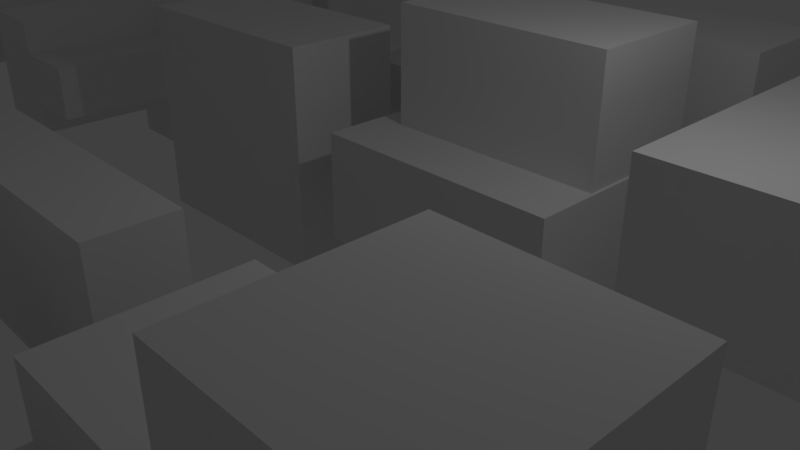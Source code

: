 # Source: BGcity.blend  (saved by Blender 2.79.0; exported with 4.5.12 LTS)
import bpy
from mathutils import Matrix  # noqa: F401  (used for matrix-valued properties, if any)

bpy.ops.wm.read_factory_settings(use_empty=True)
scene = bpy.context.scene
scene.name = 'Scene'

# ---- collections
col_collection_1 = bpy.data.collections.new('Collection 1'); scene.collection.children.link(col_collection_1)

# ---- world
world_world = bpy.data.worlds.new('World'); scene.world = world_world
world_world.color = (0.05088, 0.05088, 0.05088)
world_world.use_sun_shadow = False
world_world.sun_shadow_jitter_overblur = 0.0
world_world.cycles.sampling_method = 'MANUAL'

# ---- cameras
cam_camera = bpy.data.cameras.new('Camera')
cam_camera.clip_end = 100.0
cam_camera.lens = 35.0
cam_camera.sensor_width = 32.0
cam_camera.sensor_height = 18.0
cam_camera.ortho_scale = 7.314
cam_camera.dof.focus_distance = 0.0
cam_camera.dof.aperture_fstop = 128.0

# ---- lights
light_lamp = bpy.data.lights.new('Lamp', 'POINT')
light_lamp.transmission_factor = 0.0
light_lamp.cutoff_distance = 30.0
light_lamp.energy = 100.0
light_lamp.shadow_buffer_clip_start = 1.001
light_lamp.shadow_soft_size = 0.1
light_lamp.shadow_maximum_resolution = 0.006
light_lamp.use_absolute_resolution = True

# ---- meshes
me_cube_054 = bpy.data.meshes.new('Cube.054')
me_cube_054.from_pydata([(-1.0, -1.0, -1.0), (-1.0, -1.0, 1.0), (-1.0, 1.0, -1.0), (-1.0, 1.0, 1.0), (1.0, -1.0, -1.0), (1.0, -1.0, 1.0), (1.0, 1.0, -1.0), (1.0, 1.0, 1.0), (-38.65, 1.893, -0.525), (-38.65, 1.893, 0.525), (-38.65, 3.913, -0.525), (-38.65, 3.913, 0.525), (12.26, 1.893, -0.525), (12.26, 1.893, 0.525), (12.26, 3.913, -0.525), (12.26, 3.913, 0.525), (-38.65, -17.66, -0.525), (-38.65, -17.66, 0.525), (-38.65, -15.66, -0.525), (-38.65, -15.66, 0.525), (12.26, -17.66, -0.525), (12.26, -17.66, 0.525), (12.26, -15.66, -0.525), (12.26, -15.66, 0.525), (-0.02873, -5.885, 3.403e-05), (-0.02873, -5.885, 1.05), (-0.02873, -0.8853, 3.403e-05), (-0.02873, -0.8853, 1.05), (2.008, -5.885, 3.403e-05), (2.008, -5.885, 1.05), (2.008, -0.8853, 3.403e-05), (2.008, -0.8853, 1.05), (2.62, 0.92, -0.01453), (2.62, 0.92, 0.593), (3.638, 0.9243, -0.01453), (3.638, 0.9243, 0.593), (2.624, -2.528, -0.01453), (2.624, -2.528, 0.593), (3.642, -2.523, -0.01453), (3.642, -2.523, 0.593), (3.585, 0.9271, -0.4043), (3.585, 0.9271, 0.9827), (4.603, 0.9314, -0.4043), (4.603, 0.9314, 0.9827), (3.588, -2.521, -0.4043), (3.588, -2.521, 0.9827), (4.607, -2.516, -0.4043), (4.607, -2.516, 0.9827), (3.587, -2.504, -1.008), (3.587, -2.504, 1.587), (4.605, -2.5, -1.008), (4.605, -2.5, 1.587), (3.591, -5.952, -1.008), (3.591, -5.952, 1.587), (4.609, -5.948, -1.008), (4.609, -5.948, 1.587), (2.622, -2.511, -0.2792), (2.622, -2.511, 0.8576), (3.641, -2.507, -0.2792), (3.641, -2.507, 0.8576), (2.626, -5.959, -0.2792), (2.626, -5.959, 0.8576), (3.644, -5.955, -0.2792), (3.644, -5.955, 0.8576), (6.903, -2.76, -0.2792), (6.903, -2.76, 0.8576), (6.909, -4.379, -0.2792), (6.909, -4.379, 0.8576), (5.148, -2.786, -0.2792), (5.148, -2.786, 0.8576), (5.154, -4.404, -0.2792), (5.154, -4.404, 0.8576), (6.912, -4.293, -1.008), (6.912, -4.293, 1.587), (6.918, -5.912, -1.008), (6.918, -5.912, 1.587), (5.157, -4.318, -1.008), (5.157, -4.318, 1.587), (5.163, -5.937, -1.008), (5.163, -5.937, 1.587), (8.659, -4.275, -0.4043), (8.659, -4.275, 0.9827), (8.665, -5.894, -0.4043), (8.665, -5.894, 0.9827), (6.904, -4.301, -0.4043), (6.904, -4.301, 0.9827), (6.91, -5.919, -0.4043), (6.91, -5.919, 0.9827), (8.65, -2.743, -0.01453), (8.65, -2.743, 0.593), (8.656, -4.361, -0.01453), (8.656, -4.361, 0.593), (6.895, -2.768, -0.01453), (6.895, -2.768, 0.593), (6.901, -4.386, -0.01453), (6.901, -4.386, 0.593), (8.65, 0.7923, -0.01453), (8.65, 0.7923, 0.593), (8.656, -0.8261, -0.01453), (8.656, -0.8261, 0.593), (6.895, 0.767, -0.01453), (6.895, 0.767, 0.593), (6.901, -0.8514, -0.01453), (6.901, -0.8514, 0.593), (8.659, -0.7404, -0.4043), (8.659, -0.7404, 0.9827), (8.665, -2.359, -0.4043), (8.665, -2.359, 0.9827), (6.904, -0.7657, -0.4043), (6.904, -0.7657, 0.9827), (6.91, -2.384, -0.4043), (6.91, -2.384, 0.9827), (6.912, -0.7583, -1.008), (6.912, -0.7583, 1.587), (6.918, -2.377, -1.008), (6.918, -2.377, 1.587), (5.157, -0.7836, -1.008), (5.157, -0.7836, 1.587), (5.163, -2.402, -1.008), (5.163, -2.402, 1.587), (6.903, 0.7744, -0.2792), (6.903, 0.7744, 0.8576), (6.909, -0.8439, -0.2792), (6.909, -0.8439, 0.8576), (5.148, 0.7491, -0.2792), (5.148, 0.7491, 0.8576), (5.154, -0.8693, -0.2792), (5.154, -0.8693, 0.8576), (8.545, -9.872, -0.01453), (8.545, -9.872, 0.593), (8.554, -11.87, -0.01453), (8.554, -11.87, 0.593), (7.527, -9.891, -0.01453), (7.527, -9.891, 0.593), (7.536, -11.89, -0.01453), (7.536, -11.89, 0.593), (8.553, -11.77, -0.4043), (8.553, -11.77, 0.9827), (8.563, -13.77, -0.4043), (8.563, -13.77, 0.9827), (7.535, -11.78, -0.4043), (7.535, -11.78, 0.9827), (7.544, -13.78, -0.4043), (7.544, -13.78, 0.9827), (7.54, -11.78, -1.008), (7.54, -11.78, 1.587), (7.549, -13.78, -1.008), (7.549, -13.78, 1.587), (6.522, -11.8, -1.008), (6.522, -11.8, 1.587), (6.531, -13.8, -1.008), (6.531, -13.8, 1.587), (7.531, -9.89, -0.2792), (7.531, -9.89, 0.8576), (7.541, -11.89, -0.2792), (7.541, -11.89, 0.8576), (6.513, -9.909, -0.2792), (6.513, -9.909, 0.8576), (6.522, -11.91, -0.2792), (6.522, -11.91, 0.8576), (0.9988, -9.915, -0.00936), (0.9988, -9.915, 1.041), (1.017, -13.91, -0.00936), (1.017, -13.91, 1.041), (-0.01942, -9.933, -0.00936), (-0.01942, -9.933, 1.041), (-0.001017, -13.93, -0.00936), (-0.001017, -13.93, 1.041), (6.014, -11.87, -0.2792), (6.014, -11.87, 0.8576), (4.996, -11.89, -0.2792), (4.996, -11.89, 0.8576), (6.003, -9.865, -0.2792), (6.003, -9.865, 0.8576), (4.985, -9.888, -0.2792), (4.985, -9.888, 0.8576), (5.05, -11.89, -1.008), (5.05, -11.89, 1.587), (4.032, -11.91, -1.008), (4.032, -11.91, 1.587), (5.038, -9.886, -1.008), (5.038, -9.886, 1.587), (4.02, -9.909, -1.008), (4.02, -9.909, 1.587), (5.061, -13.88, -0.4043), (5.061, -13.88, 0.9827), (4.043, -13.9, -0.4043), (4.043, -13.9, 0.9827), (5.05, -11.88, -0.4043), (5.05, -11.88, 0.9827), (4.032, -11.9, -0.4043), (4.032, -11.9, 0.9827), (6.026, -13.86, -0.01453), (6.026, -13.86, 0.593), (5.007, -13.88, -0.01453), (5.007, -13.88, 0.593), (6.014, -11.86, -0.01453), (6.014, -11.86, 0.593), (4.996, -11.88, -0.01453), (4.996, -11.88, 0.593), (1.476, -13.89, -0.4024), (1.476, -13.89, 0.2051), (1.468, -11.89, -0.4024), (1.468, -11.89, 0.2051), (2.495, -13.87, -0.4024), (2.495, -13.87, 0.2051), (2.486, -11.87, -0.4024), (2.486, -11.87, 0.2051), (1.468, -12.0, -0.7921), (1.468, -12.0, 0.5948), (1.46, -9.997, -0.7921), (1.46, -9.997, 0.5948), (2.487, -11.98, -0.7921), (2.487, -11.98, 0.5948), (2.478, -9.98, -0.7921), (2.478, -9.98, 0.5948), (2.482, -11.98, -1.396), (2.482, -11.98, 1.199), (2.473, -9.98, -1.396), (2.473, -9.98, 1.199), (3.5, -11.96, -1.396), (3.5, -11.96, 1.199), (3.491, -9.963, -1.396), (3.491, -9.963, 1.199), (2.49, -13.87, -0.667), (2.49, -13.87, 0.4697), (2.481, -11.87, -0.667), (2.481, -11.87, 0.4697), (3.508, -13.86, -0.667), (3.508, -13.86, 0.4697), (3.5, -11.86, -0.667), (3.5, -11.86, 0.4697), (12.26, -9.897, -0.00936), (12.26, -9.897, 1.041), (12.28, -13.9, -0.00936), (12.28, -13.9, 1.041), (9.206, -9.951, -0.00936), (9.206, -9.951, 1.041), (9.224, -13.95, -0.00936), (9.224, -13.95, 1.041), (11.16, -2.761, -0.8899), (11.16, -2.761, 0.2469), (10.33, -2.746, -0.8899), (10.33, -2.746, 0.2469), (11.17, 0.6865, -0.8899), (11.17, 0.6865, 0.2469), (10.35, 0.7018, -0.8899), (10.35, 0.7018, 0.2469), (10.38, -2.752, -1.619), (10.38, -2.752, 0.9761), (9.554, -2.737, -1.619), (9.554, -2.737, 0.9761), (10.39, 0.6954, -1.619), (10.39, 0.6954, 0.9761), (9.57, 0.7106, -1.619), (9.57, 0.7106, 0.9761), (10.36, -6.183, -1.015), (10.36, -6.183, 0.372), (9.533, -6.168, -1.015), (9.533, -6.168, 0.372), (10.37, -2.736, -1.015), (10.37, -2.736, 0.372), (9.55, -2.721, -1.015), (9.55, -2.721, 0.372), (11.14, -6.192, -0.6252), (11.14, -6.192, -0.01774), (10.31, -6.177, -0.6252), (10.31, -6.177, -0.01774), (11.15, -2.745, -0.6252), (11.15, -2.745, -0.01774), (10.33, -2.729, -0.6252), (10.33, -2.729, -0.01774), (-11.67, -5.885, 3.403e-05), (-11.67, -5.885, 1.05), (-11.67, -0.8853, 3.403e-05), (-11.67, -0.8853, 1.05), (-9.636, -5.885, 3.403e-05), (-9.636, -5.885, 1.05), (-9.636, -0.8853, 3.403e-05), (-9.636, -0.8853, 1.05), (-17.11, -14.49, -0.0376), (-17.11, -14.49, 1.8), (-17.11, -10.95, -0.0376), (-17.11, -10.95, 1.8), (-15.05, -14.49, -0.0376), (-15.05, -14.49, 1.8), (-15.05, -10.95, -0.0376), (-15.05, -10.95, 1.8), (-4.602, -13.92, -0.00936), (-4.602, -13.92, 1.041), (-4.602, -9.923, -0.00936), (-4.602, -9.923, 1.041), (-3.584, -13.92, -0.00936), (-3.584, -13.92, 1.041), (-3.584, -9.923, -0.00936), (-3.584, -9.923, 1.041), (-15.72, -10.95, -0.01043), (-15.72, -10.95, 1.04), (-15.72, -9.967, -0.01043), (-15.72, -9.967, 1.04), (-12.69, -10.95, -0.01043), (-12.69, -10.95, 1.04), (-12.69, -9.967, -0.01043), (-12.69, -9.967, 1.04), (-12.15, -13.83, -0.01453), (-12.15, -13.83, 0.593), (-12.15, -11.83, -0.01453), (-12.15, -11.83, 0.593), (-11.13, -13.83, -0.01453), (-11.13, -13.83, 0.593), (-11.13, -11.83, -0.01453), (-11.13, -11.83, 0.593), (-13.96, -4.924, 0.3561), (-13.96, -4.924, 1.406), (-13.96, -2.924, 0.3561), (-13.96, -2.924, 1.406), (-12.21, -4.924, 0.3561), (-12.21, -4.924, 1.406), (-12.21, -2.924, 0.3561), (-12.21, -2.924, 1.406), (-13.7, -14.0, -3.086), (-13.7, -14.0, 3.086), (-13.7, -12.0, -3.086), (-13.7, -12.0, 3.086), (-12.68, -14.0, -3.086), (-12.68, -14.0, 3.086), (-12.68, -12.0, -3.086), (-12.68, -12.0, 3.086), (-14.19, -1.0, -1.0), (-14.19, -1.0, 1.0), (-14.19, 1.0, -1.0), (-14.19, 1.0, 1.0), (-12.19, -1.0, -1.0), (-12.19, -1.0, 1.0), (-12.19, 1.0, -1.0), (-12.19, 1.0, 1.0), (-14.19, -5.907, -0.4531), (-14.19, -5.907, 0.4531), (-14.19, -1.98, -0.4531), (-14.19, -1.98, 0.4531), (-12.19, -5.907, -0.4531), (-12.19, -5.907, 0.4531), (-12.19, -1.98, -0.4531), (-12.19, -1.98, 0.4531), (-12.15, -11.94, -0.4043), (-12.15, -11.94, 0.9827), (-12.15, -9.938, -0.4043), (-12.15, -9.938, 0.9827), (-11.13, -11.94, -0.4043), (-11.13, -11.94, 0.9827), (-11.13, -9.938, -0.4043), (-11.13, -9.938, 0.9827), (-11.13, -13.83, -0.2792), (-11.13, -13.83, 0.8576), (-11.13, -11.83, -0.2792), (-11.13, -11.83, 0.8576), (-10.12, -13.83, -0.2792), (-10.12, -13.83, 0.8576), (-10.12, -11.83, -0.2792), (-10.12, -11.83, 0.8576), (-11.13, -11.94, -1.008), (-11.13, -11.94, 1.587), (-11.13, -9.938, -1.008), (-11.13, -9.938, 1.587), (-10.12, -11.94, -1.008), (-10.12, -11.94, 1.587), (-10.12, -9.938, -1.008), (-10.12, -9.938, 1.587), (-3.094, -13.93, -0.05741), (-3.094, -13.93, 0.6883), (-3.094, -9.913, -0.05741), (-3.094, -9.913, 0.6883), (-2.086, -13.93, -0.05741), (-2.086, -13.93, 0.6883), (-2.086, -9.913, -0.05741), (-2.086, -9.913, 0.6883), (-14.71, -3.775, -1.0), (-14.71, -3.775, 1.0), (-14.7, -5.774, -1.0), (-14.7, -5.774, 1.0), (-16.71, -3.827, -1.0), (-16.71, -3.827, 1.0), (-16.69, -5.827, -1.0), (-16.69, -5.827, 1.0), (-14.74, 1.132, -0.4531), (-14.74, 1.132, 0.4531), (-14.72, -2.795, -0.4531), (-14.72, -2.795, 0.4531), (-16.74, 1.079, -0.4531), (-16.74, 1.079, 0.4531), (-16.72, -2.847, -0.4531), (-16.72, -2.847, 0.4531), (-14.97, 0.1429, 0.3561), (-14.97, 0.1429, 1.406), (-14.96, -1.857, 0.3561), (-14.96, -1.857, 1.406), (-16.72, 0.09705, 0.3561), (-16.72, 0.09705, 1.406), (-16.71, -1.903, 0.3561), (-16.71, -1.903, 1.406), (-9.61, -9.894, -0.01453), (-9.61, -9.894, 0.593), (-8.592, -9.889, -0.01453), (-8.592, -9.889, 0.593), (-9.608, -11.89, -0.01453), (-9.608, -11.89, 0.593), (-8.59, -11.89, -0.01453), (-8.59, -11.89, 0.593), (-8.646, -9.89, -0.4043), (-8.646, -9.89, 0.9827), (-7.628, -9.885, -0.4043), (-7.628, -9.885, 0.9827), (-8.644, -11.89, -0.4043), (-8.644, -11.89, 0.9827), (-7.625, -11.89, -0.4043), (-7.625, -11.89, 0.9827), (-8.644, -11.88, -1.008), (-8.644, -11.88, 1.587), (-7.625, -11.88, -1.008), (-7.625, -11.88, 1.587), (-8.641, -13.88, -1.008), (-8.641, -13.88, 1.587), (-7.623, -13.88, -1.008), (-7.623, -13.88, 1.587), (-9.608, -11.88, -0.2792), (-9.608, -11.88, 0.8576), (-8.59, -11.88, -0.2792), (-8.59, -11.88, 0.8576), (-9.606, -13.88, -0.2792), (-9.606, -13.88, 0.8576), (-8.588, -13.88, -0.2792), (-8.588, -13.88, 0.8576), (-6.075, -9.938, -0.667), (-6.075, -9.938, 0.4697), (-6.075, -11.94, -0.667), (-6.075, -11.94, 0.4697), (-7.093, -9.936, -0.667), (-7.093, -9.936, 0.4697), (-7.094, -11.94, -0.667), (-7.094, -11.94, 0.4697), (-6.075, -11.83, -1.396), (-6.075, -11.83, 1.199), (-6.076, -13.83, -1.396), (-6.076, -13.83, 1.199), (-7.094, -11.83, -1.396), (-7.094, -11.83, 1.199), (-7.094, -13.83, -1.396), (-7.094, -13.83, 1.199), (-5.062, -11.83, -0.7921), (-5.062, -11.83, 0.5948), (-5.062, -13.83, -0.7921), (-5.062, -13.83, 0.5948), (-6.08, -11.83, -0.7921), (-6.08, -11.83, 0.5948), (-6.081, -13.83, -0.7921), (-6.081, -13.83, 0.5948), (-5.061, -9.939, -0.4024), (-5.061, -9.939, 0.2051), (-5.062, -11.94, -0.4024), (-5.062, -11.94, 0.2051), (-6.079, -9.938, -0.4024), (-6.079, -9.938, 0.2051), (-6.08, -11.94, -0.4024), (-6.08, -11.94, 0.2051), (-9.663, -5.885, 3.403e-05), (-9.663, -5.885, 1.05), (-9.663, -0.8853, 3.403e-05), (-9.663, -0.8853, 1.05), (-7.626, -5.885, 3.403e-05), (-7.626, -5.885, 1.05), (-7.626, -0.8853, 3.403e-05), (-7.626, -0.8853, 1.05), (-10.63, -1.0, -1.0), (-10.63, -1.0, 1.0), (-10.63, 1.0, -1.0), (-10.63, 1.0, 1.0), (-8.634, -1.0, -1.0), (-8.634, -1.0, 1.0), (-8.634, 1.0, -1.0), (-8.634, 1.0, 1.0), (-7.012, -2.511, -0.2792), (-7.012, -2.511, 0.8576), (-5.994, -2.507, -0.2792), (-5.994, -2.507, 0.8576), (-7.008, -5.959, -0.2792), (-7.008, -5.959, 0.8576), (-5.99, -5.955, -0.2792), (-5.99, -5.955, 0.8576), (-6.047, -2.504, -1.008), (-6.047, -2.504, 1.587), (-5.029, -2.5, -1.008), (-5.029, -2.5, 1.587), (-6.044, -5.952, -1.008), (-6.044, -5.952, 1.587), (-5.025, -5.948, -1.008), (-5.025, -5.948, 1.587), (-6.05, 0.9271, -0.4043), (-6.05, 0.9271, 0.9827), (-5.031, 0.9314, -0.4043), (-5.031, 0.9314, 0.9827), (-6.046, -2.521, -0.4043), (-6.046, -2.521, 0.9827), (-5.028, -2.516, -0.4043), (-5.028, -2.516, 0.9827), (-7.014, 0.92, -0.01453), (-7.014, 0.92, 0.593), (-5.996, 0.9243, -0.01453), (-5.996, 0.9243, 0.593), (-7.01, -2.528, -0.01453), (-7.01, -2.528, 0.593), (-5.992, -2.523, -0.01453), (-5.992, -2.523, 0.593), (-0.984, -2.743, -0.01453), (-0.984, -2.743, 0.593), (-0.9779, -4.361, -0.01453), (-0.9779, -4.361, 0.593), (-2.739, -2.768, -0.01453), (-2.739, -2.768, 0.593), (-2.733, -4.386, -0.01453), (-2.733, -4.386, 0.593), (-0.9754, -4.275, -0.4043), (-0.9754, -4.275, 0.9827), (-0.9693, -5.894, -0.4043), (-0.9693, -5.894, 0.9827), (-2.731, -4.301, -0.4043), (-2.731, -4.301, 0.9827), (-2.725, -5.919, -0.4043), (-2.725, -5.919, 0.9827), (-2.722, -4.293, -1.008), (-2.722, -4.293, 1.587), (-2.716, -5.912, -1.008), (-2.716, -5.912, 1.587), (-4.478, -4.318, -1.008), (-4.478, -4.318, 1.587), (-4.472, -5.937, -1.008), (-4.472, -5.937, 1.587), (-2.731, -2.76, -0.2792), (-2.731, -2.76, 0.8576), (-2.725, -4.379, -0.2792), (-2.725, -4.379, 0.8576), (-4.486, -2.786, -0.2792), (-4.486, -2.786, 0.8576), (-4.48, -4.404, -0.2792), (-4.48, -4.404, 0.8576), (-2.731, 0.7744, -0.2792), (-2.731, 0.7744, 0.8576), (-2.725, -0.8439, -0.2792), (-2.725, -0.8439, 0.8576), (-4.486, 0.7491, -0.2792), (-4.486, 0.7491, 0.8576), (-4.48, -0.8693, -0.2792), (-4.48, -0.8693, 0.8576), (-2.722, -0.7583, -1.008), (-2.722, -0.7583, 1.587), (-2.716, -2.377, -1.008), (-2.716, -2.377, 1.587), (-4.478, -0.7836, -1.008), (-4.478, -0.7836, 1.587), (-4.472, -2.402, -1.008), (-4.472, -2.402, 1.587), (-0.9754, -0.7404, -0.4043), (-0.9754, -0.7404, 0.9827), (-0.9693, -2.359, -0.4043), (-0.9693, -2.359, 0.9827), (-2.731, -0.7657, -0.4043), (-2.731, -0.7657, 0.9827), (-2.725, -2.384, -0.4043), (-2.725, -2.384, 0.9827), (-0.984, 0.7923, -0.01453), (-0.984, 0.7923, 0.593), (-0.9779, -0.8261, -0.01453), (-0.9779, -0.8261, 0.593), (-2.739, 0.767, -0.01453), (-2.739, 0.767, 0.593), (-2.733, -0.8514, -0.01453), (-2.733, -0.8514, 0.593), (-2.038, -5.885, 3.403e-05), (-2.038, -5.885, 1.05), (-2.038, -0.8853, 3.403e-05), (-2.038, -0.8853, 1.05), (-0.00143, -5.885, 3.403e-05), (-0.00143, -5.885, 1.05), (-0.00143, -0.8853, 3.403e-05), (-0.00143, -0.8853, 1.05), (-0.5086, -9.932, -0.05741), (-0.5086, -9.932, 0.6883), (-0.4901, -13.95, -0.05741), (-0.4901, -13.95, 0.6883), (-1.517, -9.95, -0.05741), (-1.517, -9.95, 0.6883), (-1.498, -13.97, -0.05741), (-1.498, -13.97, 0.6883), (-18.74, -6.192, -0.6252), (-18.74, -6.192, -0.01774), (-19.57, -6.177, -0.6252), (-19.57, -6.177, -0.01774), (-18.73, -2.745, -0.6252), (-18.73, -2.745, -0.01774), (-19.55, -2.729, -0.6252), (-19.55, -2.729, -0.01774), (-19.52, -6.183, -1.015), (-19.52, -6.183, 0.372), (-20.35, -6.168, -1.015), (-20.35, -6.168, 0.372), (-19.51, -2.736, -1.015), (-19.51, -2.736, 0.372), (-20.33, -2.721, -1.015), (-20.33, -2.721, 0.372), (-19.5, -2.752, -1.619), (-19.5, -2.752, 0.9761), (-20.33, -2.737, -1.619), (-20.33, -2.737, 0.9761), (-19.49, 0.6954, -1.619), (-19.49, 0.6954, 0.9761), (-20.31, 0.7106, -1.619), (-20.31, 0.7106, 0.9761), (-18.72, -2.761, -0.8899), (-18.72, -2.761, 0.2469), (-19.55, -2.746, -0.8899), (-19.55, -2.746, 0.2469), (-18.71, 0.6865, -0.8899), (-18.71, 0.6865, 0.2469), (-19.53, 0.7018, -0.8899), (-19.53, 0.7018, 0.2469), (-13.7, -12.97, 2.566), (-13.7, -13.95, 3.09), (-13.7, -11.97, 3.083), (-13.7, -12.96, 3.606), (-12.68, -12.97, 2.566), (-12.68, -13.95, 3.09), (-12.68, -11.97, 3.083), (-12.68, -12.96, 3.606), (-34.48, -13.92, -0.00936), (-34.48, -13.92, 1.041), (-34.48, -9.923, -0.00936), (-34.48, -9.923, 1.041), (-33.47, -13.92, -0.00936), (-33.47, -13.92, 1.041), (-33.47, -9.923, -0.00936), (-33.47, -9.923, 1.041), (-32.98, -13.93, -0.05741), (-32.98, -13.93, 0.6883), (-32.98, -9.913, -0.05741), (-32.98, -9.913, 0.6883), (-31.97, -13.93, -0.05741), (-31.97, -13.93, 0.6883), (-31.97, -9.913, -0.05741), (-31.97, -9.913, 0.6883), (-34.94, -9.939, -0.4024), (-34.94, -9.939, 0.2051), (-34.94, -11.94, -0.4024), (-34.94, -11.94, 0.2051), (-35.96, -9.938, -0.4024), (-35.96, -9.938, 0.2051), (-35.96, -11.94, -0.4024), (-35.96, -11.94, 0.2051), (-34.94, -11.83, -0.7921), (-34.94, -11.83, 0.5948), (-34.94, -13.83, -0.7921), (-34.94, -13.83, 0.5948), (-35.96, -11.83, -0.7921), (-35.96, -11.83, 0.5948), (-35.96, -13.83, -0.7921), (-35.96, -13.83, 0.5948), (-35.96, -11.83, -1.396), (-35.96, -11.83, 1.199), (-35.96, -13.83, -1.396), (-35.96, -13.83, 1.199), (-36.98, -11.83, -1.396), (-36.98, -11.83, 1.199), (-36.98, -13.83, -1.396), (-36.98, -13.83, 1.199), (-35.96, -9.938, -0.667), (-35.96, -9.938, 0.4697), (-35.96, -11.94, -0.667), (-35.96, -11.94, 0.4697), (-36.98, -9.936, -0.667), (-36.98, -9.936, 0.4697), (-36.98, -11.94, -0.667), (-36.98, -11.94, 0.4697), (-36.9, 0.92, -0.01453), (-36.9, 0.92, 0.593), (-35.88, 0.9243, -0.01453), (-35.88, 0.9243, 0.593), (-36.89, -2.528, -0.01453), (-36.89, -2.528, 0.593), (-35.87, -2.523, -0.01453), (-35.87, -2.523, 0.593), (-35.93, 0.9271, -0.4043), (-35.93, 0.9271, 0.9827), (-34.91, 0.9314, -0.4043), (-34.91, 0.9314, 0.9827), (-35.93, -2.521, -0.4043), (-35.93, -2.521, 0.9827), (-34.91, -2.516, -0.4043), (-34.91, -2.516, 0.9827), (-35.93, -2.504, -1.008), (-35.93, -2.504, 1.587), (-34.91, -2.5, -1.008), (-34.91, -2.5, 1.587), (-35.93, -5.952, -1.008), (-35.93, -5.952, 1.587), (-34.91, -5.948, -1.008), (-34.91, -5.948, 1.587), (-36.89, -2.511, -0.2792), (-36.89, -2.511, 0.8576), (-35.88, -2.507, -0.2792), (-35.88, -2.507, 0.8576), (-36.89, -5.959, -0.2792), (-36.89, -5.959, 0.8576), (-35.87, -5.955, -0.2792), (-35.87, -5.955, 0.8576), (-32.61, -2.76, -0.2792), (-32.61, -2.76, 0.8576), (-32.61, -4.379, -0.2792), (-32.61, -4.379, 0.8576), (-34.37, -2.786, -0.2792), (-34.37, -2.786, 0.8576), (-34.36, -4.404, -0.2792), (-34.36, -4.404, 0.8576), (-32.6, -4.293, -1.008), (-32.6, -4.293, 1.587), (-32.6, -5.912, -1.008), (-32.6, -5.912, 1.587), (-34.36, -4.318, -1.008), (-34.36, -4.318, 1.587), (-34.35, -5.937, -1.008), (-34.35, -5.937, 1.587), (-30.86, -4.275, -0.4043), (-30.86, -4.275, 0.9827), (-30.85, -5.894, -0.4043), (-30.85, -5.894, 0.9827), (-32.61, -4.301, -0.4043), (-32.61, -4.301, 0.9827), (-32.61, -5.919, -0.4043), (-32.61, -5.919, 0.9827), (-30.87, -2.743, -0.01453), (-30.87, -2.743, 0.593), (-30.86, -4.361, -0.01453), (-30.86, -4.361, 0.593), (-32.62, -2.768, -0.01453), (-32.62, -2.768, 0.593), (-32.62, -4.386, -0.01453), (-32.62, -4.386, 0.593), (-30.87, 0.7923, -0.01453), (-30.87, 0.7923, 0.593), (-30.86, -0.8261, -0.01453), (-30.86, -0.8261, 0.593), (-32.62, 0.767, -0.01453), (-32.62, 0.767, 0.593), (-32.62, -0.8514, -0.01453), (-32.62, -0.8514, 0.593), (-30.86, -0.7404, -0.4043), (-30.86, -0.7404, 0.9827), (-30.85, -2.359, -0.4043), (-30.85, -2.359, 0.9827), (-32.61, -0.7657, -0.4043), (-32.61, -0.7657, 0.9827), (-32.61, -2.384, -0.4043), (-32.61, -2.384, 0.9827), (-32.6, -0.7583, -1.008), (-32.6, -0.7583, 1.587), (-32.6, -2.377, -1.008), (-32.6, -2.377, 1.587), (-34.36, -0.7836, -1.008), (-34.36, -0.7836, 1.587), (-34.35, -2.402, -1.008), (-34.35, -2.402, 1.587), (-32.61, 0.7744, -0.2792), (-32.61, 0.7744, 0.8576), (-32.61, -0.8439, -0.2792), (-32.61, -0.8439, 0.8576), (-34.37, 0.7491, -0.2792), (-34.37, 0.7491, 0.8576), (-34.36, -0.8693, -0.2792), (-34.36, -0.8693, 0.8576), (-22.98, 0.7744, -0.2792), (-22.98, 0.7744, 0.8576), (-22.97, -0.8439, -0.2792), (-22.97, -0.8439, 0.8576), (-24.73, 0.7491, -0.2792), (-24.73, 0.7491, 0.8576), (-24.73, -0.8693, -0.2792), (-24.73, -0.8693, 0.8576), (-22.97, -0.7583, -1.008), (-22.97, -0.7583, 1.587), (-22.96, -2.377, -1.008), (-22.96, -2.377, 1.587), (-24.73, -0.7836, -1.008), (-24.73, -0.7836, 1.587), (-24.72, -2.402, -1.008), (-24.72, -2.402, 1.587), (-21.22, -0.7404, -0.4043), (-21.22, -0.7404, 0.9827), (-21.22, -2.359, -0.4043), (-21.22, -2.359, 0.9827), (-22.98, -0.7657, -0.4043), (-22.98, -0.7657, 0.9827), (-22.97, -2.384, -0.4043), (-22.97, -2.384, 0.9827), (-21.23, 0.7923, -0.01453), (-21.23, 0.7923, 0.593), (-21.23, -0.8261, -0.01453), (-21.23, -0.8261, 0.593), (-22.99, 0.767, -0.01453), (-22.99, 0.767, 0.593), (-22.98, -0.8514, -0.01453), (-22.98, -0.8514, 0.593), (-21.23, -2.743, -0.01453), (-21.23, -2.743, 0.593), (-21.23, -4.361, -0.01453), (-21.23, -4.361, 0.593), (-22.99, -2.768, -0.01453), (-22.99, -2.768, 0.593), (-22.98, -4.386, -0.01453), (-22.98, -4.386, 0.593), (-21.22, -4.275, -0.4043), (-21.22, -4.275, 0.9827), (-21.22, -5.894, -0.4043), (-21.22, -5.894, 0.9827), (-22.98, -4.301, -0.4043), (-22.98, -4.301, 0.9827), (-22.97, -5.919, -0.4043), (-22.97, -5.919, 0.9827), (-22.97, -4.293, -1.008), (-22.97, -4.293, 1.587), (-22.96, -5.912, -1.008), (-22.96, -5.912, 1.587), (-24.73, -4.318, -1.008), (-24.73, -4.318, 1.587), (-24.72, -5.937, -1.008), (-24.72, -5.937, 1.587), (-22.98, -2.76, -0.2792), (-22.98, -2.76, 0.8576), (-22.97, -4.379, -0.2792), (-22.97, -4.379, 0.8576), (-24.73, -2.786, -0.2792), (-24.73, -2.786, 0.8576), (-24.73, -4.404, -0.2792), (-24.73, -4.404, 0.8576), (-27.26, -2.511, -0.2792), (-27.26, -2.511, 0.8576), (-26.24, -2.507, -0.2792), (-26.24, -2.507, 0.8576), (-27.26, -5.959, -0.2792), (-27.26, -5.959, 0.8576), (-26.24, -5.955, -0.2792), (-26.24, -5.955, 0.8576), (-26.3, -2.504, -1.008), (-26.3, -2.504, 1.587), (-25.28, -2.5, -1.008), (-25.28, -2.5, 1.587), (-26.29, -5.952, -1.008), (-26.29, -5.952, 1.587), (-25.27, -5.948, -1.008), (-25.27, -5.948, 1.587), (-26.3, 0.9271, -0.4043), (-26.3, 0.9271, 0.9827), (-25.28, 0.9314, -0.4043), (-25.28, 0.9314, 0.9827), (-26.29, -2.521, -0.4043), (-26.29, -2.521, 0.9827), (-25.28, -2.516, -0.4043), (-25.28, -2.516, 0.9827), (-27.26, 0.92, -0.01453), (-27.26, 0.92, 0.593), (-26.24, 0.9243, -0.01453), (-26.24, 0.9243, 0.593), (-27.26, -2.528, -0.01453), (-27.26, -2.528, 0.593), (-26.24, -2.523, -0.01453), (-26.24, -2.523, 0.593), (-30.88, -1.0, -1.0), (-30.88, -1.0, 1.0), (-30.88, 1.0, -1.0), (-30.88, 1.0, 1.0), (-28.88, -1.0, -1.0), (-28.88, -1.0, 1.0), (-28.88, 1.0, -1.0), (-28.88, 1.0, 1.0), (-29.91, -5.885, 3.403e-05), (-29.91, -5.885, 1.05), (-29.91, -0.8853, 3.403e-05), (-29.91, -0.8853, 1.05), (-27.87, -5.885, 3.403e-05), (-27.87, -5.885, 1.05), (-27.87, -0.8853, 3.403e-05), (-27.87, -0.8853, 1.05), (-31.92, -5.885, 3.403e-05), (-31.92, -5.885, 1.05), (-31.92, -0.8853, 3.403e-05), (-31.92, -0.8853, 1.05), (-29.88, -5.885, 3.403e-05), (-29.88, -5.885, 1.05), (-29.88, -0.8853, 3.403e-05), (-29.88, -0.8853, 1.05), (-27.39, -13.87, -0.667), (-27.39, -13.87, 0.4697), (-27.4, -11.87, -0.667), (-27.4, -11.87, 0.4697), (-26.37, -13.86, -0.667), (-26.37, -13.86, 0.4697), (-26.38, -11.86, -0.667), (-26.38, -11.86, 0.4697), (-27.4, -11.98, -1.396), (-27.4, -11.98, 1.199), (-27.41, -9.98, -1.396), (-27.41, -9.98, 1.199), (-26.38, -11.96, -1.396), (-26.38, -11.96, 1.199), (-26.39, -9.963, -1.396), (-26.39, -9.963, 1.199), (-28.41, -12.0, -0.7921), (-28.41, -12.0, 0.5948), (-28.42, -9.997, -0.7921), (-28.42, -9.997, 0.5948), (-27.4, -11.98, -0.7921), (-27.4, -11.98, 0.5948), (-27.4, -9.98, -0.7921), (-27.4, -9.98, 0.5948), (-28.41, -13.89, -0.4024), (-28.41, -13.89, 0.2051), (-28.41, -11.89, -0.4024), (-28.41, -11.89, 0.2051), (-27.39, -13.87, -0.4024), (-27.39, -13.87, 0.2051), (-27.4, -11.87, -0.4024), (-27.4, -11.87, 0.2051), (-23.86, -13.86, -0.01453), (-23.86, -13.86, 0.593), (-24.87, -13.88, -0.01453), (-24.87, -13.88, 0.593), (-23.87, -11.86, -0.01453), (-23.87, -11.86, 0.593), (-24.89, -11.88, -0.01453), (-24.89, -11.88, 0.593), (-24.82, -13.88, -0.4043), (-24.82, -13.88, 0.9827), (-25.84, -13.9, -0.4043), (-25.84, -13.9, 0.9827), (-24.83, -11.88, -0.4043), (-24.83, -11.88, 0.9827), (-25.85, -11.9, -0.4043), (-25.85, -11.9, 0.9827), (-24.83, -11.89, -1.008), (-24.83, -11.89, 1.587), (-25.85, -11.91, -1.008), (-25.85, -11.91, 1.587), (-24.84, -9.886, -1.008), (-24.84, -9.886, 1.587), (-25.86, -9.909, -1.008), (-25.86, -9.909, 1.587), (-23.87, -11.87, -0.2792), (-23.87, -11.87, 0.8576), (-24.89, -11.89, -0.2792), (-24.89, -11.89, 0.8576), (-23.88, -9.865, -0.2792), (-23.88, -9.865, 0.8576), (-24.9, -9.888, -0.2792), (-24.9, -9.888, 0.8576), (-30.39, -9.932, -0.05741), (-30.39, -9.932, 0.6883), (-30.37, -13.95, -0.05741), (-30.37, -13.95, 0.6883), (-31.4, -9.95, -0.05741), (-31.4, -9.95, 0.6883), (-31.38, -13.97, -0.05741), (-31.38, -13.97, 0.6883), (-28.88, -9.915, -0.00936), (-28.88, -9.915, 1.041), (-28.87, -13.91, -0.00936), (-28.87, -13.91, 1.041), (-29.9, -9.933, -0.00936), (-29.9, -9.933, 1.041), (-29.88, -13.93, -0.00936), (-29.88, -13.93, 1.041), (-22.35, -9.89, -0.2792), (-22.35, -9.89, 0.8576), (-22.34, -11.89, -0.2792), (-22.34, -11.89, 0.8576), (-23.37, -9.909, -0.2792), (-23.37, -9.909, 0.8576), (-23.36, -11.91, -0.2792), (-23.36, -11.91, 0.8576), (-22.34, -11.78, -1.008), (-22.34, -11.78, 1.587), (-22.33, -13.78, -1.008), (-22.33, -13.78, 1.587), (-23.36, -11.8, -1.008), (-23.36, -11.8, 1.587), (-23.35, -13.8, -1.008), (-23.35, -13.8, 1.587), (-21.33, -11.77, -0.4043), (-21.33, -11.77, 0.9827), (-21.32, -13.77, -0.4043), (-21.32, -13.77, 0.9827), (-22.35, -11.78, -0.4043), (-22.35, -11.78, 0.9827), (-22.34, -13.78, -0.4043), (-22.34, -13.78, 0.9827), (-21.34, -9.872, -0.01453), (-21.34, -9.872, 0.593), (-21.33, -11.87, -0.01453), (-21.33, -11.87, 0.593), (-22.36, -9.891, -0.01453), (-22.36, -9.891, 0.593), (-22.35, -11.89, -0.01453), (-22.35, -11.89, 0.593), (-17.62, -9.897, -0.00936), (-17.62, -9.897, 1.041), (-17.6, -13.9, -0.00936), (-17.6, -13.9, 1.041), (-20.68, -9.951, -0.00936), (-20.68, -9.951, 1.041), (-20.66, -13.95, -0.00936), (-20.66, -13.95, 1.041)], [], [(0, 1, 3, 2), (2, 3, 7, 6), (6, 7, 5, 4), (4, 5, 1, 0), (2, 6, 4, 0), (7, 3, 1, 5), (8, 9, 11, 10), (10, 11, 15, 14), (14, 15, 13, 12), (12, 13, 9, 8), (10, 14, 12, 8), (15, 11, 9, 13), (16, 17, 19, 18), (18, 19, 23, 22), (22, 23, 21, 20), (20, 21, 17, 16), (18, 22, 20, 16), (23, 19, 17, 21), (24, 25, 27, 26), (26, 27, 31, 30), (30, 31, 29, 28), (28, 29, 25, 24), (26, 30, 28, 24), (31, 27, 25, 29), (32, 33, 35, 34), (34, 35, 39, 38), (38, 39, 37, 36), (36, 37, 33, 32), (34, 38, 36, 32), (39, 35, 33, 37), (40, 41, 43, 42), (42, 43, 47, 46), (46, 47, 45, 44), (44, 45, 41, 40), (42, 46, 44, 40), (47, 43, 41, 45), (48, 49, 51, 50), (50, 51, 55, 54), (54, 55, 53, 52), (52, 53, 49, 48), (50, 54, 52, 48), (55, 51, 49, 53), (56, 57, 59, 58), (58, 59, 63, 62), (62, 63, 61, 60), (60, 61, 57, 56), (58, 62, 60, 56), (63, 59, 57, 61), (64, 65, 67, 66), (66, 67, 71, 70), (70, 71, 69, 68), (68, 69, 65, 64), (66, 70, 68, 64), (71, 67, 65, 69), (72, 73, 75, 74), (74, 75, 79, 78), (78, 79, 77, 76), (76, 77, 73, 72), (74, 78, 76, 72), (79, 75, 73, 77), (80, 81, 83, 82), (82, 83, 87, 86), (86, 87, 85, 84), (84, 85, 81, 80), (82, 86, 84, 80), (87, 83, 81, 85), (88, 89, 91, 90), (90, 91, 95, 94), (94, 95, 93, 92), (92, 93, 89, 88), (90, 94, 92, 88), (95, 91, 89, 93), (96, 97, 99, 98), (98, 99, 103, 102), (102, 103, 101, 100), (100, 101, 97, 96), (98, 102, 100, 96), (103, 99, 97, 101), (104, 105, 107, 106), (106, 107, 111, 110), (110, 111, 109, 108), (108, 109, 105, 104), (106, 110, 108, 104), (111, 107, 105, 109), (112, 113, 115, 114), (114, 115, 119, 118), (118, 119, 117, 116), (116, 117, 113, 112), (114, 118, 116, 112), (119, 115, 113, 117), (120, 121, 123, 122), (122, 123, 127, 126), (126, 127, 125, 124), (124, 125, 121, 120), (122, 126, 124, 120), (127, 123, 121, 125), (128, 129, 131, 130), (130, 131, 135, 134), (134, 135, 133, 132), (132, 133, 129, 128), (130, 134, 132, 128), (135, 131, 129, 133), (136, 137, 139, 138), (138, 139, 143, 142), (142, 143, 141, 140), (140, 141, 137, 136), (138, 142, 140, 136), (143, 139, 137, 141), (144, 145, 147, 146), (146, 147, 151, 150), (150, 151, 149, 148), (148, 149, 145, 144), (146, 150, 148, 144), (151, 147, 145, 149), (152, 153, 155, 154), (154, 155, 159, 158), (158, 159, 157, 156), (156, 157, 153, 152), (154, 158, 156, 152), (159, 155, 153, 157), (160, 161, 163, 162), (162, 163, 167, 166), (166, 167, 165, 164), (164, 165, 161, 160), (162, 166, 164, 160), (167, 163, 161, 165), (168, 169, 171, 170), (170, 171, 175, 174), (174, 175, 173, 172), (172, 173, 169, 168), (170, 174, 172, 168), (175, 171, 169, 173), (176, 177, 179, 178), (178, 179, 183, 182), (182, 183, 181, 180), (180, 181, 177, 176), (178, 182, 180, 176), (183, 179, 177, 181), (184, 185, 187, 186), (186, 187, 191, 190), (190, 191, 189, 188), (188, 189, 185, 184), (186, 190, 188, 184), (191, 187, 185, 189), (192, 193, 195, 194), (194, 195, 199, 198), (198, 199, 197, 196), (196, 197, 193, 192), (194, 198, 196, 192), (199, 195, 193, 197), (200, 201, 203, 202), (202, 203, 207, 206), (206, 207, 205, 204), (204, 205, 201, 200), (202, 206, 204, 200), (207, 203, 201, 205), (208, 209, 211, 210), (210, 211, 215, 214), (214, 215, 213, 212), (212, 213, 209, 208), (210, 214, 212, 208), (215, 211, 209, 213), (216, 217, 219, 218), (218, 219, 223, 222), (222, 223, 221, 220), (220, 221, 217, 216), (218, 222, 220, 216), (223, 219, 217, 221), (224, 225, 227, 226), (226, 227, 231, 230), (230, 231, 229, 228), (228, 229, 225, 224), (226, 230, 228, 224), (231, 227, 225, 229), (232, 233, 235, 234), (234, 235, 239, 238), (238, 239, 237, 236), (236, 237, 233, 232), (234, 238, 236, 232), (239, 235, 233, 237), (240, 241, 243, 242), (242, 243, 247, 246), (246, 247, 245, 244), (244, 245, 241, 240), (242, 246, 244, 240), (247, 243, 241, 245), (248, 249, 251, 250), (250, 251, 255, 254), (254, 255, 253, 252), (252, 253, 249, 248), (250, 254, 252, 248), (255, 251, 249, 253), (256, 257, 259, 258), (258, 259, 263, 262), (262, 263, 261, 260), (260, 261, 257, 256), (258, 262, 260, 256), (263, 259, 257, 261), (264, 265, 267, 266), (266, 267, 271, 270), (270, 271, 269, 268), (268, 269, 265, 264), (266, 270, 268, 264), (271, 267, 265, 269), (272, 273, 275, 274), (274, 275, 279, 278), (278, 279, 277, 276), (276, 277, 273, 272), (274, 278, 276, 272), (279, 275, 273, 277), (280, 281, 283, 282), (282, 283, 287, 286), (286, 287, 285, 284), (284, 285, 281, 280), (282, 286, 284, 280), (287, 283, 281, 285), (288, 289, 291, 290), (290, 291, 295, 294), (294, 295, 293, 292), (292, 293, 289, 288), (290, 294, 292, 288), (295, 291, 289, 293), (296, 297, 299, 298), (298, 299, 303, 302), (302, 303, 301, 300), (300, 301, 297, 296), (298, 302, 300, 296), (303, 299, 297, 301), (304, 305, 307, 306), (306, 307, 311, 310), (310, 311, 309, 308), (308, 309, 305, 304), (306, 310, 308, 304), (311, 307, 305, 309), (312, 313, 315, 314), (314, 315, 319, 318), (318, 319, 317, 316), (316, 317, 313, 312), (314, 318, 316, 312), (319, 315, 313, 317), (320, 321, 323, 322), (322, 323, 327, 326), (326, 327, 325, 324), (324, 325, 321, 320), (322, 326, 324, 320), (327, 323, 321, 325), (328, 329, 331, 330), (330, 331, 335, 334), (334, 335, 333, 332), (332, 333, 329, 328), (330, 334, 332, 328), (335, 331, 329, 333), (336, 337, 339, 338), (338, 339, 343, 342), (342, 343, 341, 340), (340, 341, 337, 336), (338, 342, 340, 336), (343, 339, 337, 341), (344, 345, 347, 346), (346, 347, 351, 350), (350, 351, 349, 348), (348, 349, 345, 344), (346, 350, 348, 344), (351, 347, 345, 349), (352, 353, 355, 354), (354, 355, 359, 358), (358, 359, 357, 356), (356, 357, 353, 352), (354, 358, 356, 352), (359, 355, 353, 357), (360, 361, 363, 362), (362, 363, 367, 366), (366, 367, 365, 364), (364, 365, 361, 360), (362, 366, 364, 360), (367, 363, 361, 365), (368, 369, 371, 370), (370, 371, 375, 374), (374, 375, 373, 372), (372, 373, 369, 368), (370, 374, 372, 368), (375, 371, 369, 373), (376, 377, 379, 378), (378, 379, 383, 382), (382, 383, 381, 380), (380, 381, 377, 376), (378, 382, 380, 376), (383, 379, 377, 381), (384, 385, 387, 386), (386, 387, 391, 390), (390, 391, 389, 388), (388, 389, 385, 384), (386, 390, 388, 384), (391, 387, 385, 389), (392, 393, 395, 394), (394, 395, 399, 398), (398, 399, 397, 396), (396, 397, 393, 392), (394, 398, 396, 392), (399, 395, 393, 397), (400, 401, 403, 402), (402, 403, 407, 406), (406, 407, 405, 404), (404, 405, 401, 400), (402, 406, 404, 400), (407, 403, 401, 405), (408, 409, 411, 410), (410, 411, 415, 414), (414, 415, 413, 412), (412, 413, 409, 408), (410, 414, 412, 408), (415, 411, 409, 413), (416, 417, 419, 418), (418, 419, 423, 422), (422, 423, 421, 420), (420, 421, 417, 416), (418, 422, 420, 416), (423, 419, 417, 421), (424, 425, 427, 426), (426, 427, 431, 430), (430, 431, 429, 428), (428, 429, 425, 424), (426, 430, 428, 424), (431, 427, 425, 429), (432, 433, 435, 434), (434, 435, 439, 438), (438, 439, 437, 436), (436, 437, 433, 432), (434, 438, 436, 432), (439, 435, 433, 437), (440, 441, 443, 442), (442, 443, 447, 446), (446, 447, 445, 444), (444, 445, 441, 440), (442, 446, 444, 440), (447, 443, 441, 445), (448, 449, 451, 450), (450, 451, 455, 454), (454, 455, 453, 452), (452, 453, 449, 448), (450, 454, 452, 448), (455, 451, 449, 453), (456, 457, 459, 458), (458, 459, 463, 462), (462, 463, 461, 460), (460, 461, 457, 456), (458, 462, 460, 456), (463, 459, 457, 461), (464, 465, 467, 466), (466, 467, 471, 470), (470, 471, 469, 468), (468, 469, 465, 464), (466, 470, 468, 464), (471, 467, 465, 469), (472, 473, 475, 474), (474, 475, 479, 478), (478, 479, 477, 476), (476, 477, 473, 472), (474, 478, 476, 472), (479, 475, 473, 477), (480, 481, 483, 482), (482, 483, 487, 486), (486, 487, 485, 484), (484, 485, 481, 480), (482, 486, 484, 480), (487, 483, 481, 485), (488, 489, 491, 490), (490, 491, 495, 494), (494, 495, 493, 492), (492, 493, 489, 488), (490, 494, 492, 488), (495, 491, 489, 493), (496, 497, 499, 498), (498, 499, 503, 502), (502, 503, 501, 500), (500, 501, 497, 496), (498, 502, 500, 496), (503, 499, 497, 501), (504, 505, 507, 506), (506, 507, 511, 510), (510, 511, 509, 508), (508, 509, 505, 504), (506, 510, 508, 504), (511, 507, 505, 509), (512, 513, 515, 514), (514, 515, 519, 518), (518, 519, 517, 516), (516, 517, 513, 512), (514, 518, 516, 512), (519, 515, 513, 517), (520, 521, 523, 522), (522, 523, 527, 526), (526, 527, 525, 524), (524, 525, 521, 520), (522, 526, 524, 520), (527, 523, 521, 525), (528, 529, 531, 530), (530, 531, 535, 534), (534, 535, 533, 532), (532, 533, 529, 528), (530, 534, 532, 528), (535, 531, 529, 533), (536, 537, 539, 538), (538, 539, 543, 542), (542, 543, 541, 540), (540, 541, 537, 536), (538, 542, 540, 536), (543, 539, 537, 541), (544, 545, 547, 546), (546, 547, 551, 550), (550, 551, 549, 548), (548, 549, 545, 544), (546, 550, 548, 544), (551, 547, 545, 549), (552, 553, 555, 554), (554, 555, 559, 558), (558, 559, 557, 556), (556, 557, 553, 552), (554, 558, 556, 552), (559, 555, 553, 557), (560, 561, 563, 562), (562, 563, 567, 566), (566, 567, 565, 564), (564, 565, 561, 560), (562, 566, 564, 560), (567, 563, 561, 565), (568, 569, 571, 570), (570, 571, 575, 574), (574, 575, 573, 572), (572, 573, 569, 568), (570, 574, 572, 568), (575, 571, 569, 573), (576, 577, 579, 578), (578, 579, 583, 582), (582, 583, 581, 580), (580, 581, 577, 576), (578, 582, 580, 576), (583, 579, 577, 581), (584, 585, 587, 586), (586, 587, 591, 590), (590, 591, 589, 588), (588, 589, 585, 584), (586, 590, 588, 584), (591, 587, 585, 589), (592, 593, 595, 594), (594, 595, 599, 598), (598, 599, 597, 596), (596, 597, 593, 592), (594, 598, 596, 592), (599, 595, 593, 597), (600, 601, 603, 602), (602, 603, 607, 606), (606, 607, 605, 604), (604, 605, 601, 600), (602, 606, 604, 600), (607, 603, 601, 605), (608, 609, 611, 610), (610, 611, 615, 614), (614, 615, 613, 612), (612, 613, 609, 608), (610, 614, 612, 608), (615, 611, 609, 613), (616, 617, 619, 618), (618, 619, 623, 622), (622, 623, 621, 620), (620, 621, 617, 616), (618, 622, 620, 616), (623, 619, 617, 621), (624, 625, 627, 626), (626, 627, 631, 630), (630, 631, 629, 628), (628, 629, 625, 624), (626, 630, 628, 624), (631, 627, 625, 629), (632, 633, 635, 634), (634, 635, 639, 638), (638, 639, 637, 636), (636, 637, 633, 632), (634, 638, 636, 632), (639, 635, 633, 637), (640, 641, 643, 642), (642, 643, 647, 646), (646, 647, 645, 644), (644, 645, 641, 640), (642, 646, 644, 640), (647, 643, 641, 645), (648, 649, 651, 650), (650, 651, 655, 654), (654, 655, 653, 652), (652, 653, 649, 648), (650, 654, 652, 648), (655, 651, 649, 653), (656, 657, 659, 658), (658, 659, 663, 662), (662, 663, 661, 660), (660, 661, 657, 656), (658, 662, 660, 656), (663, 659, 657, 661), (664, 665, 667, 666), (666, 667, 671, 670), (670, 671, 669, 668), (668, 669, 665, 664), (666, 670, 668, 664), (671, 667, 665, 669), (672, 673, 675, 674), (674, 675, 679, 678), (678, 679, 677, 676), (676, 677, 673, 672), (674, 678, 676, 672), (679, 675, 673, 677), (680, 681, 683, 682), (682, 683, 687, 686), (686, 687, 685, 684), (684, 685, 681, 680), (682, 686, 684, 680), (687, 683, 681, 685), (688, 689, 691, 690), (690, 691, 695, 694), (694, 695, 693, 692), (692, 693, 689, 688), (690, 694, 692, 688), (695, 691, 689, 693), (696, 697, 699, 698), (698, 699, 703, 702), (702, 703, 701, 700), (700, 701, 697, 696), (698, 702, 700, 696), (703, 699, 697, 701), (704, 705, 707, 706), (706, 707, 711, 710), (710, 711, 709, 708), (708, 709, 705, 704), (706, 710, 708, 704), (711, 707, 705, 709), (712, 713, 715, 714), (714, 715, 719, 718), (718, 719, 717, 716), (716, 717, 713, 712), (714, 718, 716, 712), (719, 715, 713, 717), (720, 721, 723, 722), (722, 723, 727, 726), (726, 727, 725, 724), (724, 725, 721, 720), (722, 726, 724, 720), (727, 723, 721, 725), (728, 729, 731, 730), (730, 731, 735, 734), (734, 735, 733, 732), (732, 733, 729, 728), (730, 734, 732, 728), (735, 731, 729, 733), (736, 737, 739, 738), (738, 739, 743, 742), (742, 743, 741, 740), (740, 741, 737, 736), (738, 742, 740, 736), (743, 739, 737, 741), (744, 745, 747, 746), (746, 747, 751, 750), (750, 751, 749, 748), (748, 749, 745, 744), (746, 750, 748, 744), (751, 747, 745, 749), (752, 753, 755, 754), (754, 755, 759, 758), (758, 759, 757, 756), (756, 757, 753, 752), (754, 758, 756, 752), (759, 755, 753, 757), (760, 761, 763, 762), (762, 763, 767, 766), (766, 767, 765, 764), (764, 765, 761, 760), (762, 766, 764, 760), (767, 763, 761, 765), (768, 769, 771, 770), (770, 771, 775, 774), (774, 775, 773, 772), (772, 773, 769, 768), (770, 774, 772, 768), (775, 771, 769, 773), (776, 777, 779, 778), (778, 779, 783, 782), (782, 783, 781, 780), (780, 781, 777, 776), (778, 782, 780, 776), (783, 779, 777, 781), (784, 785, 787, 786), (786, 787, 791, 790), (790, 791, 789, 788), (788, 789, 785, 784), (786, 790, 788, 784), (791, 787, 785, 789), (792, 793, 795, 794), (794, 795, 799, 798), (798, 799, 797, 796), (796, 797, 793, 792), (794, 798, 796, 792), (799, 795, 793, 797), (800, 801, 803, 802), (802, 803, 807, 806), (806, 807, 805, 804), (804, 805, 801, 800), (802, 806, 804, 800), (807, 803, 801, 805), (808, 809, 811, 810), (810, 811, 815, 814), (814, 815, 813, 812), (812, 813, 809, 808), (810, 814, 812, 808), (815, 811, 809, 813), (816, 817, 819, 818), (818, 819, 823, 822), (822, 823, 821, 820), (820, 821, 817, 816), (818, 822, 820, 816), (823, 819, 817, 821), (824, 825, 827, 826), (826, 827, 831, 830), (830, 831, 829, 828), (828, 829, 825, 824), (826, 830, 828, 824), (831, 827, 825, 829), (832, 833, 835, 834), (834, 835, 839, 838), (838, 839, 837, 836), (836, 837, 833, 832), (834, 838, 836, 832), (839, 835, 833, 837), (840, 841, 843, 842), (842, 843, 847, 846), (846, 847, 845, 844), (844, 845, 841, 840), (842, 846, 844, 840), (847, 843, 841, 845), (848, 849, 851, 850), (850, 851, 855, 854), (854, 855, 853, 852), (852, 853, 849, 848), (850, 854, 852, 848), (855, 851, 849, 853), (856, 857, 859, 858), (858, 859, 863, 862), (862, 863, 861, 860), (860, 861, 857, 856), (858, 862, 860, 856), (863, 859, 857, 861), (864, 865, 867, 866), (866, 867, 871, 870), (870, 871, 869, 868), (868, 869, 865, 864), (866, 870, 868, 864), (871, 867, 865, 869), (872, 873, 875, 874), (874, 875, 879, 878), (878, 879, 877, 876), (876, 877, 873, 872), (874, 878, 876, 872), (879, 875, 873, 877), (880, 881, 883, 882), (882, 883, 887, 886), (886, 887, 885, 884), (884, 885, 881, 880), (882, 886, 884, 880), (887, 883, 881, 885), (888, 889, 891, 890), (890, 891, 895, 894), (894, 895, 893, 892), (892, 893, 889, 888), (890, 894, 892, 888), (895, 891, 889, 893), (896, 897, 899, 898), (898, 899, 903, 902), (902, 903, 901, 900), (900, 901, 897, 896), (898, 902, 900, 896), (903, 899, 897, 901), (904, 905, 907, 906), (906, 907, 911, 910), (910, 911, 909, 908), (908, 909, 905, 904), (906, 910, 908, 904), (911, 907, 905, 909), (912, 913, 915, 914), (914, 915, 919, 918), (918, 919, 917, 916), (916, 917, 913, 912), (914, 918, 916, 912), (919, 915, 913, 917), (920, 921, 923, 922), (922, 923, 927, 926), (926, 927, 925, 924), (924, 925, 921, 920), (922, 926, 924, 920), (927, 923, 921, 925), (928, 929, 931, 930), (930, 931, 935, 934), (934, 935, 933, 932), (932, 933, 929, 928), (930, 934, 932, 928), (935, 931, 929, 933), (936, 937, 939, 938), (938, 939, 943, 942), (942, 943, 941, 940), (940, 941, 937, 936), (938, 942, 940, 936), (943, 939, 937, 941), (944, 945, 947, 946), (946, 947, 951, 950), (950, 951, 949, 948), (948, 949, 945, 944), (946, 950, 948, 944), (951, 947, 945, 949), (952, 953, 955, 954), (954, 955, 959, 958), (958, 959, 957, 956), (956, 957, 953, 952), (954, 958, 956, 952), (959, 955, 953, 957), (960, 961, 963, 962), (962, 963, 967, 966), (966, 967, 965, 964), (964, 965, 961, 960), (962, 966, 964, 960), (967, 963, 961, 965), (968, 969, 971, 970), (970, 971, 975, 974), (974, 975, 973, 972), (972, 973, 969, 968), (970, 974, 972, 968), (975, 971, 969, 973), (976, 977, 979, 978), (978, 979, 983, 982), (982, 983, 981, 980), (980, 981, 977, 976), (978, 982, 980, 976), (983, 979, 977, 981), (984, 985, 987, 986), (986, 987, 991, 990), (990, 991, 989, 988), (988, 989, 985, 984), (986, 990, 988, 984), (991, 987, 985, 989), (992, 993, 995, 994), (994, 995, 999, 998), (998, 999, 997, 996), (996, 997, 993, 992), (994, 998, 996, 992), (999, 995, 993, 997), (1000, 1001, 1003, 1002), (1002, 1003, 1007, 1006), (1006, 1007, 1005, 1004), (1004, 1005, 1001, 1000), (1002, 1006, 1004, 1000), (1007, 1003, 1001, 1005), (1008, 1009, 1011, 1010), (1010, 1011, 1015, 1014), (1014, 1015, 1013, 1012), (1012, 1013, 1009, 1008), (1010, 1014, 1012, 1008), (1015, 1011, 1009, 1013)])
me_cube_054.use_remesh_preserve_volume = False
me_cube_054.use_remesh_preserve_attributes = False
me_cube_054.use_mirror_vertex_groups = False
me_cube_054.update()

# ---- objects
ob_lamp = bpy.data.objects.new('Lamp', light_lamp)
ob_camera = bpy.data.objects.new('Camera', cam_camera)
ob_cube_053 = bpy.data.objects.new('Cube.053', me_cube_054)

# ---- transforms, parenting, visibility, modifiers, constraints
ob_lamp.location = (4.076, 1.005, 5.904)
ob_lamp.rotation_euler = (0.6503, 0.05522, 1.866)
ob_lamp.lock_rotations_4d = False
ob_lamp.empty_display_type = 'ARROWS'
ob_lamp.color = (0.0, 0.0, 0.0, 0.0)
ob_lamp.lineart.crease_threshold = 0.0
ob_camera.location = (7.481, -6.508, 5.344)
ob_camera.rotation_euler = (1.109, 0.0, 0.8149)
ob_camera.lock_rotations_4d = False
ob_camera.empty_display_type = 'ARROWS'
ob_camera.color = (0.0, 0.0, 0.0, 0.0)
ob_camera.display_type = 'WIRE'
ob_camera.lineart.crease_threshold = 0.0
ob_cube_053.location = (25.91, 6.909, 0.0)
ob_cube_053.scale = (1.964, 1.0, 1.905)
ob_cube_053.lineart.crease_threshold = 0.0

# ---- collection membership
col_collection_1.objects.link(ob_lamp)
col_collection_1.objects.link(ob_camera)
col_collection_1.objects.link(ob_cube_053)

# ---- scene / render settings (as saved in the file)
scene.camera = ob_camera
scene.frame_start = 1; scene.frame_end = 250; scene.frame_set(1)
scene.render.engine = 'BLENDER_EEVEE_NEXT'
scene.render.resolution_percentage = 50
scene.render.dither_intensity = 0.0
scene.cycles.use_denoising = False
scene.cycles.samples = 128
scene.cycles.sampling_pattern = 'TABULATED_SOBOL'
scene.cycles.use_adaptive_sampling = False
scene.cycles.use_light_tree = False
scene.cycles.blur_glossy = 0.0
scene.cycles.sample_clamp_indirect = 0.0
scene.view_settings.view_transform = 'Standard'
bpy.context.view_layer.update()
